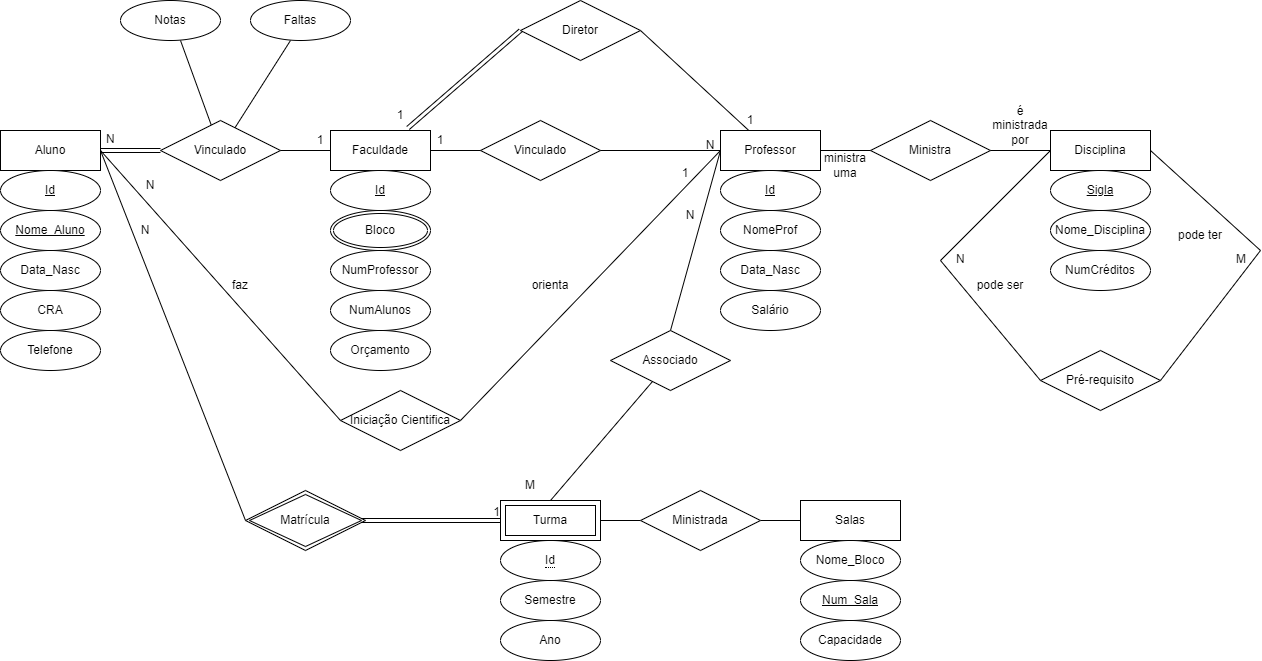

The diagram above was exported from draw.io. Its source (the exported page's mxGraphModel, read from the mxfile embedded in the PNG):
<mxGraphModel dx="1038" dy="547" grid="1" gridSize="10" guides="1" tooltips="1" connect="1" arrows="1" fold="1" page="1" pageScale="1" pageWidth="3300" pageHeight="4681" math="0" shadow="0">
  <root>
    <mxCell id="0" />
    <mxCell id="1" parent="0" />
    <mxCell id="zll-6fPNB6wcfI_jJNpI-1" value="Aluno" style="whiteSpace=wrap;html=1;align=center;" parent="1" vertex="1">
      <mxGeometry x="230" y="220" width="100" height="40" as="geometry" />
    </mxCell>
    <mxCell id="zll-6fPNB6wcfI_jJNpI-3" value="Faculdade" style="whiteSpace=wrap;html=1;align=center;" parent="1" vertex="1">
      <mxGeometry x="560" y="220" width="100" height="40" as="geometry" />
    </mxCell>
    <mxCell id="8yKHznpj2E52-uhXAR6Z-12" style="edgeStyle=none;rounded=0;orthogonalLoop=1;jettySize=auto;html=1;entryX=1;entryY=0.5;entryDx=0;entryDy=0;endArrow=none;endFill=0;" parent="1" source="zll-6fPNB6wcfI_jJNpI-5" target="8yKHznpj2E52-uhXAR6Z-1" edge="1">
      <mxGeometry relative="1" as="geometry" />
    </mxCell>
    <mxCell id="zll-6fPNB6wcfI_jJNpI-5" value="Professor" style="whiteSpace=wrap;html=1;align=center;" parent="1" vertex="1">
      <mxGeometry x="950" y="220" width="100" height="40" as="geometry" />
    </mxCell>
    <mxCell id="sb5sZ3gDEQJTmpxziWgm-37" style="edgeStyle=none;rounded=0;orthogonalLoop=1;jettySize=auto;html=1;entryX=0.6;entryY=1;entryDx=0;entryDy=0;entryPerimeter=0;endArrow=none;endFill=0;" parent="1" source="zll-6fPNB6wcfI_jJNpI-6" target="sb5sZ3gDEQJTmpxziWgm-35" edge="1">
      <mxGeometry relative="1" as="geometry" />
    </mxCell>
    <mxCell id="sb5sZ3gDEQJTmpxziWgm-38" style="edgeStyle=none;rounded=0;orthogonalLoop=1;jettySize=auto;html=1;endArrow=none;endFill=0;entryX=0.4;entryY=1;entryDx=0;entryDy=0;entryPerimeter=0;" parent="1" source="zll-6fPNB6wcfI_jJNpI-6" target="sb5sZ3gDEQJTmpxziWgm-36" edge="1">
      <mxGeometry relative="1" as="geometry">
        <mxPoint x="500" y="140" as="targetPoint" />
      </mxGeometry>
    </mxCell>
    <mxCell id="zll-6fPNB6wcfI_jJNpI-6" value="Vinculado" style="shape=rhombus;perimeter=rhombusPerimeter;whiteSpace=wrap;html=1;align=center;" parent="1" vertex="1">
      <mxGeometry x="390" y="210" width="120" height="60" as="geometry" />
    </mxCell>
    <mxCell id="zll-6fPNB6wcfI_jJNpI-7" value="Vinculado" style="shape=rhombus;perimeter=rhombusPerimeter;whiteSpace=wrap;html=1;align=center;" parent="1" vertex="1">
      <mxGeometry x="710" y="210" width="120" height="60" as="geometry" />
    </mxCell>
    <mxCell id="zll-6fPNB6wcfI_jJNpI-8" value="Ministra" style="shape=rhombus;perimeter=rhombusPerimeter;whiteSpace=wrap;html=1;align=center;" parent="1" vertex="1">
      <mxGeometry x="1100" y="210" width="120" height="60" as="geometry" />
    </mxCell>
    <mxCell id="sb5sZ3gDEQJTmpxziWgm-7" style="edgeStyle=none;rounded=0;orthogonalLoop=1;jettySize=auto;html=1;endArrow=none;endFill=0;exitX=1;exitY=0.5;exitDx=0;exitDy=0;" parent="1" source="zll-6fPNB6wcfI_jJNpI-9" edge="1">
      <mxGeometry relative="1" as="geometry">
        <mxPoint x="1490" y="340" as="targetPoint" />
      </mxGeometry>
    </mxCell>
    <mxCell id="zll-6fPNB6wcfI_jJNpI-9" value="Disciplina" style="whiteSpace=wrap;html=1;align=center;" parent="1" vertex="1">
      <mxGeometry x="1280" y="220" width="100" height="40" as="geometry" />
    </mxCell>
    <mxCell id="zll-6fPNB6wcfI_jJNpI-10" value="Id" style="ellipse;whiteSpace=wrap;html=1;align=center;fontStyle=4;" parent="1" vertex="1">
      <mxGeometry x="230" y="260" width="100" height="40" as="geometry" />
    </mxCell>
    <mxCell id="zll-6fPNB6wcfI_jJNpI-11" value="Nome_Aluno" style="ellipse;whiteSpace=wrap;html=1;align=center;fontStyle=4;" parent="1" vertex="1">
      <mxGeometry x="230" y="300" width="100" height="40" as="geometry" />
    </mxCell>
    <mxCell id="zll-6fPNB6wcfI_jJNpI-14" value="Data_Nasc" style="ellipse;whiteSpace=wrap;html=1;align=center;" parent="1" vertex="1">
      <mxGeometry x="230" y="340" width="100" height="40" as="geometry" />
    </mxCell>
    <mxCell id="zll-6fPNB6wcfI_jJNpI-15" value="CRA" style="ellipse;whiteSpace=wrap;html=1;align=center;" parent="1" vertex="1">
      <mxGeometry x="230" y="380" width="100" height="40" as="geometry" />
    </mxCell>
    <mxCell id="zll-6fPNB6wcfI_jJNpI-16" value="Telefone" style="ellipse;whiteSpace=wrap;html=1;align=center;" parent="1" vertex="1">
      <mxGeometry x="230" y="420" width="100" height="40" as="geometry" />
    </mxCell>
    <mxCell id="zll-6fPNB6wcfI_jJNpI-19" value="" style="line;strokeWidth=1;rotatable=0;dashed=0;labelPosition=right;align=left;verticalAlign=middle;spacingTop=0;spacingLeft=6;points=[];portConstraint=eastwest;" parent="1" vertex="1">
      <mxGeometry x="510" y="235" width="50" height="10" as="geometry" />
    </mxCell>
    <mxCell id="zll-6fPNB6wcfI_jJNpI-20" value="Id" style="ellipse;whiteSpace=wrap;html=1;align=center;fontStyle=4;" parent="1" vertex="1">
      <mxGeometry x="560" y="260" width="100" height="40" as="geometry" />
    </mxCell>
    <mxCell id="zll-6fPNB6wcfI_jJNpI-22" value="Bloco" style="ellipse;shape=doubleEllipse;margin=3;whiteSpace=wrap;html=1;align=center;" parent="1" vertex="1">
      <mxGeometry x="560" y="300" width="100" height="40" as="geometry" />
    </mxCell>
    <mxCell id="zll-6fPNB6wcfI_jJNpI-23" value="NumProfessor" style="ellipse;whiteSpace=wrap;html=1;align=center;" parent="1" vertex="1">
      <mxGeometry x="560" y="340" width="100" height="40" as="geometry" />
    </mxCell>
    <mxCell id="zll-6fPNB6wcfI_jJNpI-24" value="NumAlunos" style="ellipse;whiteSpace=wrap;html=1;align=center;" parent="1" vertex="1">
      <mxGeometry x="560" y="380" width="100" height="40" as="geometry" />
    </mxCell>
    <mxCell id="zll-6fPNB6wcfI_jJNpI-25" value="Orçamento" style="ellipse;whiteSpace=wrap;html=1;align=center;" parent="1" vertex="1">
      <mxGeometry x="560" y="420" width="100" height="40" as="geometry" />
    </mxCell>
    <mxCell id="zll-6fPNB6wcfI_jJNpI-26" value="" style="line;strokeWidth=1;rotatable=0;dashed=0;labelPosition=right;align=left;verticalAlign=middle;spacingTop=0;spacingLeft=6;points=[];portConstraint=eastwest;" parent="1" vertex="1">
      <mxGeometry x="660" y="235" width="50" height="10" as="geometry" />
    </mxCell>
    <mxCell id="zll-6fPNB6wcfI_jJNpI-27" value="" style="line;strokeWidth=1;rotatable=0;dashed=0;labelPosition=right;align=left;verticalAlign=middle;spacingTop=0;spacingLeft=6;points=[];portConstraint=eastwest;" parent="1" vertex="1">
      <mxGeometry x="830" y="235" width="120" height="10" as="geometry" />
    </mxCell>
    <mxCell id="zll-6fPNB6wcfI_jJNpI-28" value="Id" style="ellipse;whiteSpace=wrap;html=1;align=center;fontStyle=4;" parent="1" vertex="1">
      <mxGeometry x="950" y="260" width="100" height="40" as="geometry" />
    </mxCell>
    <mxCell id="zll-6fPNB6wcfI_jJNpI-30" value="Data_Nasc" style="ellipse;whiteSpace=wrap;html=1;align=center;" parent="1" vertex="1">
      <mxGeometry x="950" y="340" width="100" height="40" as="geometry" />
    </mxCell>
    <mxCell id="zll-6fPNB6wcfI_jJNpI-32" value="Salário" style="ellipse;whiteSpace=wrap;html=1;align=center;" parent="1" vertex="1">
      <mxGeometry x="950" y="380" width="100" height="40" as="geometry" />
    </mxCell>
    <mxCell id="zll-6fPNB6wcfI_jJNpI-33" value="" style="line;strokeWidth=1;rotatable=0;dashed=0;labelPosition=right;align=left;verticalAlign=middle;spacingTop=0;spacingLeft=6;points=[];portConstraint=eastwest;" parent="1" vertex="1">
      <mxGeometry x="1050" y="235" width="50" height="10" as="geometry" />
    </mxCell>
    <mxCell id="zll-6fPNB6wcfI_jJNpI-34" value="" style="line;strokeWidth=1;rotatable=0;dashed=0;labelPosition=right;align=left;verticalAlign=middle;spacingTop=0;spacingLeft=6;points=[];portConstraint=eastwest;" parent="1" vertex="1">
      <mxGeometry x="1220" y="235" width="60" height="10" as="geometry" />
    </mxCell>
    <mxCell id="zll-6fPNB6wcfI_jJNpI-36" value="1" style="text;html=1;strokeColor=none;fillColor=none;align=center;verticalAlign=middle;whiteSpace=wrap;rounded=0;" parent="1" vertex="1">
      <mxGeometry x="520" y="220" width="60" height="20" as="geometry" />
    </mxCell>
    <mxCell id="zll-6fPNB6wcfI_jJNpI-37" value="1" style="text;html=1;strokeColor=none;fillColor=none;align=center;verticalAlign=middle;whiteSpace=wrap;rounded=0;" parent="1" vertex="1">
      <mxGeometry x="640" y="220" width="60" height="20" as="geometry" />
    </mxCell>
    <mxCell id="zll-6fPNB6wcfI_jJNpI-38" value="N" style="text;html=1;strokeColor=none;fillColor=none;align=center;verticalAlign=middle;whiteSpace=wrap;rounded=0;" parent="1" vertex="1">
      <mxGeometry x="910" y="220" width="60" height="30" as="geometry" />
    </mxCell>
    <mxCell id="zll-6fPNB6wcfI_jJNpI-39" value="ministra uma" style="text;html=1;strokeColor=none;fillColor=none;align=center;verticalAlign=middle;whiteSpace=wrap;rounded=0;" parent="1" vertex="1">
      <mxGeometry x="1045" y="240" width="60" height="30" as="geometry" />
    </mxCell>
    <mxCell id="zll-6fPNB6wcfI_jJNpI-40" value="é ministrada por" style="text;html=1;strokeColor=none;fillColor=none;align=center;verticalAlign=middle;whiteSpace=wrap;rounded=0;" parent="1" vertex="1">
      <mxGeometry x="1220" y="200" width="60" height="30" as="geometry" />
    </mxCell>
    <mxCell id="zll-6fPNB6wcfI_jJNpI-41" value="Sigla" style="ellipse;whiteSpace=wrap;html=1;align=center;fontStyle=4;" parent="1" vertex="1">
      <mxGeometry x="1280" y="260" width="100" height="40" as="geometry" />
    </mxCell>
    <mxCell id="zll-6fPNB6wcfI_jJNpI-42" value="Nome_Disciplina" style="ellipse;whiteSpace=wrap;html=1;align=center;" parent="1" vertex="1">
      <mxGeometry x="1280" y="300" width="100" height="40" as="geometry" />
    </mxCell>
    <mxCell id="zll-6fPNB6wcfI_jJNpI-43" value="NumCréditos" style="ellipse;whiteSpace=wrap;html=1;align=center;" parent="1" vertex="1">
      <mxGeometry x="1280" y="340" width="100" height="40" as="geometry" />
    </mxCell>
    <mxCell id="zll-6fPNB6wcfI_jJNpI-46" value="Salas" style="whiteSpace=wrap;html=1;align=center;" parent="1" vertex="1">
      <mxGeometry x="1030" y="590" width="100" height="40" as="geometry" />
    </mxCell>
    <mxCell id="zll-6fPNB6wcfI_jJNpI-48" value="Semestre" style="ellipse;whiteSpace=wrap;html=1;align=center;" parent="1" vertex="1">
      <mxGeometry x="730" y="670" width="100" height="40" as="geometry" />
    </mxCell>
    <mxCell id="zll-6fPNB6wcfI_jJNpI-49" value="Ano" style="ellipse;whiteSpace=wrap;html=1;align=center;" parent="1" vertex="1">
      <mxGeometry x="730" y="710" width="100" height="40" as="geometry" />
    </mxCell>
    <mxCell id="zll-6fPNB6wcfI_jJNpI-58" style="rounded=0;orthogonalLoop=1;jettySize=auto;html=1;exitX=0;exitY=0.5;exitDx=0;exitDy=0;endArrow=none;endFill=0;" parent="1" edge="1">
      <mxGeometry relative="1" as="geometry">
        <mxPoint x="475" y="610" as="sourcePoint" />
        <mxPoint x="330" y="240" as="targetPoint" />
      </mxGeometry>
    </mxCell>
    <mxCell id="zll-6fPNB6wcfI_jJNpI-62" style="edgeStyle=none;rounded=0;orthogonalLoop=1;jettySize=auto;html=1;endArrow=none;endFill=0;exitX=0.5;exitY=0;exitDx=0;exitDy=0;" parent="1" source="zll-6fPNB6wcfI_jJNpI-61" edge="1">
      <mxGeometry relative="1" as="geometry">
        <mxPoint x="950" y="240" as="targetPoint" />
      </mxGeometry>
    </mxCell>
    <mxCell id="zll-6fPNB6wcfI_jJNpI-63" style="edgeStyle=none;rounded=0;orthogonalLoop=1;jettySize=auto;html=1;endArrow=none;endFill=0;" parent="1" source="zll-6fPNB6wcfI_jJNpI-61" edge="1">
      <mxGeometry relative="1" as="geometry">
        <mxPoint x="780" y="590" as="targetPoint" />
      </mxGeometry>
    </mxCell>
    <mxCell id="zll-6fPNB6wcfI_jJNpI-61" value="Associado" style="shape=rhombus;perimeter=rhombusPerimeter;whiteSpace=wrap;html=1;align=center;" parent="1" vertex="1">
      <mxGeometry x="840" y="420" width="120" height="60" as="geometry" />
    </mxCell>
    <mxCell id="zll-6fPNB6wcfI_jJNpI-64" value="Nome_Bloco" style="ellipse;whiteSpace=wrap;html=1;align=center;" parent="1" vertex="1">
      <mxGeometry x="1030" y="630" width="100" height="40" as="geometry" />
    </mxCell>
    <mxCell id="zll-6fPNB6wcfI_jJNpI-65" value="Num_Sala" style="ellipse;whiteSpace=wrap;html=1;align=center;fontStyle=4;" parent="1" vertex="1">
      <mxGeometry x="1030" y="670" width="100" height="40" as="geometry" />
    </mxCell>
    <mxCell id="zll-6fPNB6wcfI_jJNpI-66" value="Capacidade" style="ellipse;whiteSpace=wrap;html=1;align=center;" parent="1" vertex="1">
      <mxGeometry x="1030" y="710" width="100" height="40" as="geometry" />
    </mxCell>
    <mxCell id="zll-6fPNB6wcfI_jJNpI-69" value="&lt;span style=&quot;border-bottom: 1px dotted&quot;&gt;Id&lt;/span&gt;" style="ellipse;whiteSpace=wrap;html=1;align=center;" parent="1" vertex="1">
      <mxGeometry x="730" y="630" width="100" height="40" as="geometry" />
    </mxCell>
    <mxCell id="sb5sZ3gDEQJTmpxziWgm-10" style="edgeStyle=none;rounded=0;orthogonalLoop=1;jettySize=auto;html=1;entryX=0;entryY=0.5;entryDx=0;entryDy=0;endArrow=none;endFill=0;" parent="1" source="zll-6fPNB6wcfI_jJNpI-70" target="sb5sZ3gDEQJTmpxziWgm-9" edge="1">
      <mxGeometry relative="1" as="geometry" />
    </mxCell>
    <mxCell id="zll-6fPNB6wcfI_jJNpI-70" value="Turma" style="shape=ext;margin=3;double=1;whiteSpace=wrap;html=1;align=center;" parent="1" vertex="1">
      <mxGeometry x="730" y="590" width="100" height="40" as="geometry" />
    </mxCell>
    <mxCell id="zll-6fPNB6wcfI_jJNpI-71" value="" style="shape=link;html=1;rounded=0;endArrow=none;endFill=0;" parent="1" edge="1">
      <mxGeometry relative="1" as="geometry">
        <mxPoint x="590" y="610" as="sourcePoint" />
        <mxPoint x="730" y="610" as="targetPoint" />
      </mxGeometry>
    </mxCell>
    <mxCell id="zll-6fPNB6wcfI_jJNpI-72" value="1" style="resizable=0;html=1;align=right;verticalAlign=bottom;" parent="zll-6fPNB6wcfI_jJNpI-71" connectable="0" vertex="1">
      <mxGeometry x="1" relative="1" as="geometry" />
    </mxCell>
    <mxCell id="zll-6fPNB6wcfI_jJNpI-73" value="Matrícula" style="shape=rhombus;double=1;perimeter=rhombusPerimeter;whiteSpace=wrap;html=1;align=center;" parent="1" vertex="1">
      <mxGeometry x="475" y="580" width="120" height="60" as="geometry" />
    </mxCell>
    <mxCell id="zll-6fPNB6wcfI_jJNpI-75" style="edgeStyle=none;rounded=0;orthogonalLoop=1;jettySize=auto;html=1;exitX=0;exitY=0.5;exitDx=0;exitDy=0;endArrow=none;endFill=0;" parent="1" source="zll-6fPNB6wcfI_jJNpI-74" edge="1">
      <mxGeometry relative="1" as="geometry">
        <mxPoint x="330" y="240" as="targetPoint" />
      </mxGeometry>
    </mxCell>
    <mxCell id="zll-6fPNB6wcfI_jJNpI-76" style="edgeStyle=none;rounded=0;orthogonalLoop=1;jettySize=auto;html=1;endArrow=none;endFill=0;exitX=1;exitY=0.5;exitDx=0;exitDy=0;entryX=0.667;entryY=0.667;entryDx=0;entryDy=0;entryPerimeter=0;" parent="1" source="zll-6fPNB6wcfI_jJNpI-74" target="zll-6fPNB6wcfI_jJNpI-38" edge="1">
      <mxGeometry relative="1" as="geometry">
        <mxPoint x="880" y="240" as="targetPoint" />
      </mxGeometry>
    </mxCell>
    <mxCell id="zll-6fPNB6wcfI_jJNpI-74" value="Iniciação Cientifica" style="shape=rhombus;perimeter=rhombusPerimeter;whiteSpace=wrap;html=1;align=center;" parent="1" vertex="1">
      <mxGeometry x="570" y="480" width="120" height="60" as="geometry" />
    </mxCell>
    <mxCell id="zll-6fPNB6wcfI_jJNpI-77" value="faz" style="text;html=1;strokeColor=none;fillColor=none;align=center;verticalAlign=middle;whiteSpace=wrap;rounded=0;" parent="1" vertex="1">
      <mxGeometry x="440" y="360" width="60" height="30" as="geometry" />
    </mxCell>
    <mxCell id="zll-6fPNB6wcfI_jJNpI-79" value="orienta" style="text;html=1;strokeColor=none;fillColor=none;align=center;verticalAlign=middle;whiteSpace=wrap;rounded=0;" parent="1" vertex="1">
      <mxGeometry x="750" y="360" width="60" height="30" as="geometry" />
    </mxCell>
    <mxCell id="zll-6fPNB6wcfI_jJNpI-81" value="1" style="text;html=1;strokeColor=none;fillColor=none;align=center;verticalAlign=middle;whiteSpace=wrap;rounded=0;" parent="1" vertex="1">
      <mxGeometry x="900" y="255" width="30" height="15" as="geometry" />
    </mxCell>
    <mxCell id="zll-6fPNB6wcfI_jJNpI-84" value="N" style="text;html=1;strokeColor=none;fillColor=none;align=center;verticalAlign=middle;whiteSpace=wrap;rounded=0;" parent="1" vertex="1">
      <mxGeometry x="360" y="260" width="40" height="30" as="geometry" />
    </mxCell>
    <mxCell id="8yKHznpj2E52-uhXAR6Z-1" value="Diretor" style="shape=rhombus;perimeter=rhombusPerimeter;whiteSpace=wrap;html=1;align=center;" parent="1" vertex="1">
      <mxGeometry x="750" y="90" width="120" height="60" as="geometry" />
    </mxCell>
    <mxCell id="8yKHznpj2E52-uhXAR6Z-15" value="1" style="text;html=1;strokeColor=none;fillColor=none;align=center;verticalAlign=middle;whiteSpace=wrap;rounded=0;" parent="1" vertex="1">
      <mxGeometry x="950" y="200" width="60" height="20" as="geometry" />
    </mxCell>
    <mxCell id="sb5sZ3gDEQJTmpxziWgm-1" value="1" style="text;html=1;strokeColor=none;fillColor=none;align=center;verticalAlign=middle;whiteSpace=wrap;rounded=0;" parent="1" vertex="1">
      <mxGeometry x="615" y="192.5" width="30" height="25" as="geometry" />
    </mxCell>
    <mxCell id="sb5sZ3gDEQJTmpxziWgm-4" style="edgeStyle=none;rounded=0;orthogonalLoop=1;jettySize=auto;html=1;endArrow=none;endFill=0;exitX=0;exitY=0.5;exitDx=0;exitDy=0;" parent="1" source="sb5sZ3gDEQJTmpxziWgm-3" edge="1">
      <mxGeometry relative="1" as="geometry">
        <mxPoint x="1170" y="350" as="targetPoint" />
      </mxGeometry>
    </mxCell>
    <mxCell id="sb5sZ3gDEQJTmpxziWgm-6" style="edgeStyle=none;rounded=0;orthogonalLoop=1;jettySize=auto;html=1;endArrow=none;endFill=0;exitX=1;exitY=0.5;exitDx=0;exitDy=0;" parent="1" source="sb5sZ3gDEQJTmpxziWgm-3" edge="1">
      <mxGeometry relative="1" as="geometry">
        <mxPoint x="1490" y="340" as="targetPoint" />
      </mxGeometry>
    </mxCell>
    <mxCell id="sb5sZ3gDEQJTmpxziWgm-3" value="Pré-requisito" style="shape=rhombus;perimeter=rhombusPerimeter;whiteSpace=wrap;html=1;align=center;" parent="1" vertex="1">
      <mxGeometry x="1270" y="440" width="120" height="60" as="geometry" />
    </mxCell>
    <mxCell id="sb5sZ3gDEQJTmpxziWgm-5" value="" style="endArrow=none;html=1;rounded=0;" parent="1" edge="1">
      <mxGeometry width="50" height="50" relative="1" as="geometry">
        <mxPoint x="1170" y="350" as="sourcePoint" />
        <mxPoint x="1280" y="240" as="targetPoint" />
      </mxGeometry>
    </mxCell>
    <mxCell id="sb5sZ3gDEQJTmpxziWgm-11" style="edgeStyle=none;rounded=0;orthogonalLoop=1;jettySize=auto;html=1;endArrow=none;endFill=0;" parent="1" source="sb5sZ3gDEQJTmpxziWgm-9" target="zll-6fPNB6wcfI_jJNpI-46" edge="1">
      <mxGeometry relative="1" as="geometry" />
    </mxCell>
    <mxCell id="sb5sZ3gDEQJTmpxziWgm-9" value="Ministrada" style="shape=rhombus;perimeter=rhombusPerimeter;whiteSpace=wrap;html=1;align=center;" parent="1" vertex="1">
      <mxGeometry x="870" y="580" width="120" height="60" as="geometry" />
    </mxCell>
    <mxCell id="sb5sZ3gDEQJTmpxziWgm-12" value="N" style="text;html=1;strokeColor=none;fillColor=none;align=center;verticalAlign=middle;whiteSpace=wrap;rounded=0;" parent="1" vertex="1">
      <mxGeometry x="910" y="290" width="20" height="30" as="geometry" />
    </mxCell>
    <mxCell id="sb5sZ3gDEQJTmpxziWgm-17" value="M" style="text;html=1;strokeColor=none;fillColor=none;align=center;verticalAlign=middle;whiteSpace=wrap;rounded=0;" parent="1" vertex="1">
      <mxGeometry x="730" y="560" width="60" height="30" as="geometry" />
    </mxCell>
    <mxCell id="sb5sZ3gDEQJTmpxziWgm-21" value="N" style="text;html=1;strokeColor=none;fillColor=none;align=center;verticalAlign=middle;whiteSpace=wrap;rounded=0;" parent="1" vertex="1">
      <mxGeometry x="360" y="305" width="30" height="30" as="geometry" />
    </mxCell>
    <mxCell id="sb5sZ3gDEQJTmpxziWgm-22" value="" style="shape=link;html=1;rounded=0;endArrow=none;endFill=0;entryX=0;entryY=0.5;entryDx=0;entryDy=0;exitX=0.75;exitY=1;exitDx=0;exitDy=0;" parent="1" source="sb5sZ3gDEQJTmpxziWgm-1" target="8yKHznpj2E52-uhXAR6Z-1" edge="1">
      <mxGeometry relative="1" as="geometry">
        <mxPoint x="595" y="190" as="sourcePoint" />
        <mxPoint x="755" y="190" as="targetPoint" />
      </mxGeometry>
    </mxCell>
    <mxCell id="sb5sZ3gDEQJTmpxziWgm-25" value="M" style="text;strokeColor=none;fillColor=none;spacingLeft=4;spacingRight=4;overflow=hidden;rotatable=0;points=[[0,0.5],[1,0.5]];portConstraint=eastwest;fontSize=12;" parent="1" vertex="1">
      <mxGeometry x="1460" y="335" width="20" height="15" as="geometry" />
    </mxCell>
    <mxCell id="sb5sZ3gDEQJTmpxziWgm-26" value="N" style="text;strokeColor=none;fillColor=none;spacingLeft=4;spacingRight=4;overflow=hidden;rotatable=0;points=[[0,0.5],[1,0.5]];portConstraint=eastwest;fontSize=12;" parent="1" vertex="1">
      <mxGeometry x="1180" y="335" width="30" height="30" as="geometry" />
    </mxCell>
    <mxCell id="sb5sZ3gDEQJTmpxziWgm-27" value="pode ser" style="text;html=1;strokeColor=none;fillColor=none;align=center;verticalAlign=middle;whiteSpace=wrap;rounded=0;" parent="1" vertex="1">
      <mxGeometry x="1200" y="360" width="60" height="30" as="geometry" />
    </mxCell>
    <mxCell id="sb5sZ3gDEQJTmpxziWgm-28" value="pode ter" style="text;html=1;strokeColor=none;fillColor=none;align=center;verticalAlign=middle;whiteSpace=wrap;rounded=0;" parent="1" vertex="1">
      <mxGeometry x="1400" y="310" width="60" height="30" as="geometry" />
    </mxCell>
    <mxCell id="sb5sZ3gDEQJTmpxziWgm-29" value="NomeProf" style="ellipse;whiteSpace=wrap;html=1;align=center;" parent="1" vertex="1">
      <mxGeometry x="950" y="300" width="100" height="40" as="geometry" />
    </mxCell>
    <mxCell id="sb5sZ3gDEQJTmpxziWgm-30" value="" style="shape=link;html=1;rounded=0;endArrow=none;endFill=0;entryX=0;entryY=0.5;entryDx=0;entryDy=0;" parent="1" target="zll-6fPNB6wcfI_jJNpI-6" edge="1">
      <mxGeometry relative="1" as="geometry">
        <mxPoint x="330" y="240" as="sourcePoint" />
        <mxPoint x="490" y="240" as="targetPoint" />
      </mxGeometry>
    </mxCell>
    <mxCell id="sb5sZ3gDEQJTmpxziWgm-33" value="N" style="text;strokeColor=none;fillColor=none;spacingLeft=4;spacingRight=4;overflow=hidden;rotatable=0;points=[[0,0.5],[1,0.5]];portConstraint=eastwest;fontSize=12;" parent="1" vertex="1">
      <mxGeometry x="330" y="215" width="40" height="20" as="geometry" />
    </mxCell>
    <mxCell id="sb5sZ3gDEQJTmpxziWgm-35" value="Notas" style="ellipse;whiteSpace=wrap;html=1;align=center;" parent="1" vertex="1">
      <mxGeometry x="350" y="90" width="100" height="40" as="geometry" />
    </mxCell>
    <mxCell id="sb5sZ3gDEQJTmpxziWgm-36" value="Faltas" style="ellipse;whiteSpace=wrap;html=1;align=center;" parent="1" vertex="1">
      <mxGeometry x="480" y="90" width="100" height="40" as="geometry" />
    </mxCell>
  </root>
</mxGraphModel>